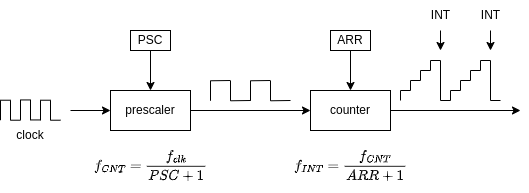

The diagram above was exported from draw.io. Its source (the exported page's mxGraphModel, read from the mxfile embedded in the PNG):
<mxGraphModel dx="734" dy="533" grid="1" gridSize="10" guides="1" tooltips="1" connect="1" arrows="1" fold="1" page="1" pageScale="1" pageWidth="850" pageHeight="1100" math="1" shadow="0">
  <root>
    <mxCell id="0" />
    <mxCell id="1" parent="0" />
    <mxCell id="33" style="edgeStyle=none;html=1;entryX=0;entryY=0.5;entryDx=0;entryDy=0;" edge="1" parent="1" source="4" target="28">
      <mxGeometry relative="1" as="geometry" />
    </mxCell>
    <mxCell id="4" value="prescaler" style="rounded=0;whiteSpace=wrap;html=1;" vertex="1" parent="1">
      <mxGeometry x="190" y="370" width="80" height="40" as="geometry" />
    </mxCell>
    <mxCell id="6" value="" style="endArrow=none;html=1;" edge="1" parent="1">
      <mxGeometry width="50" height="50" relative="1" as="geometry">
        <mxPoint x="80" y="399.72" as="sourcePoint" />
        <mxPoint x="80" y="379.72" as="targetPoint" />
      </mxGeometry>
    </mxCell>
    <mxCell id="7" value="" style="endArrow=none;html=1;" edge="1" parent="1">
      <mxGeometry width="50" height="50" relative="1" as="geometry">
        <mxPoint x="90" y="379.72" as="sourcePoint" />
        <mxPoint x="80" y="379.72" as="targetPoint" />
      </mxGeometry>
    </mxCell>
    <mxCell id="8" value="" style="endArrow=none;html=1;" edge="1" parent="1">
      <mxGeometry width="50" height="50" relative="1" as="geometry">
        <mxPoint x="90" y="399.72" as="sourcePoint" />
        <mxPoint x="90" y="379.72" as="targetPoint" />
      </mxGeometry>
    </mxCell>
    <mxCell id="9" value="" style="endArrow=none;html=1;" edge="1" parent="1">
      <mxGeometry width="50" height="50" relative="1" as="geometry">
        <mxPoint x="100" y="399.72" as="sourcePoint" />
        <mxPoint x="90" y="399.72" as="targetPoint" />
      </mxGeometry>
    </mxCell>
    <mxCell id="10" value="" style="endArrow=none;html=1;" edge="1" parent="1">
      <mxGeometry width="50" height="50" relative="1" as="geometry">
        <mxPoint x="100.00000000000006" y="399.44000000000005" as="sourcePoint" />
        <mxPoint x="100.00000000000006" y="379.44000000000005" as="targetPoint" />
      </mxGeometry>
    </mxCell>
    <mxCell id="11" value="" style="endArrow=none;html=1;" edge="1" parent="1">
      <mxGeometry width="50" height="50" relative="1" as="geometry">
        <mxPoint x="110.00000000000006" y="379.44000000000005" as="sourcePoint" />
        <mxPoint x="100.00000000000006" y="379.44000000000005" as="targetPoint" />
      </mxGeometry>
    </mxCell>
    <mxCell id="12" value="" style="endArrow=none;html=1;" edge="1" parent="1">
      <mxGeometry width="50" height="50" relative="1" as="geometry">
        <mxPoint x="110.00000000000006" y="399.44000000000005" as="sourcePoint" />
        <mxPoint x="110.00000000000006" y="379.44000000000005" as="targetPoint" />
      </mxGeometry>
    </mxCell>
    <mxCell id="13" value="" style="endArrow=none;html=1;" edge="1" parent="1">
      <mxGeometry width="50" height="50" relative="1" as="geometry">
        <mxPoint x="120.00000000000006" y="399.44000000000005" as="sourcePoint" />
        <mxPoint x="110.00000000000006" y="399.44000000000005" as="targetPoint" />
      </mxGeometry>
    </mxCell>
    <mxCell id="22" value="" style="endArrow=none;html=1;" edge="1" parent="1">
      <mxGeometry width="50" height="50" relative="1" as="geometry">
        <mxPoint x="120.00000000000006" y="399.72" as="sourcePoint" />
        <mxPoint x="120.00000000000006" y="379.72" as="targetPoint" />
      </mxGeometry>
    </mxCell>
    <mxCell id="23" value="" style="endArrow=none;html=1;" edge="1" parent="1">
      <mxGeometry width="50" height="50" relative="1" as="geometry">
        <mxPoint x="130.00000000000006" y="379.72" as="sourcePoint" />
        <mxPoint x="120.00000000000006" y="379.72" as="targetPoint" />
      </mxGeometry>
    </mxCell>
    <mxCell id="24" value="" style="endArrow=none;html=1;" edge="1" parent="1">
      <mxGeometry width="50" height="50" relative="1" as="geometry">
        <mxPoint x="130.00000000000006" y="399.72" as="sourcePoint" />
        <mxPoint x="130.00000000000006" y="379.72" as="targetPoint" />
      </mxGeometry>
    </mxCell>
    <mxCell id="25" value="" style="endArrow=none;html=1;" edge="1" parent="1">
      <mxGeometry width="50" height="50" relative="1" as="geometry">
        <mxPoint x="140.00000000000006" y="399.72" as="sourcePoint" />
        <mxPoint x="130.00000000000006" y="399.72" as="targetPoint" />
      </mxGeometry>
    </mxCell>
    <mxCell id="26" value="clock" style="text;html=1;strokeColor=none;fillColor=none;align=center;verticalAlign=middle;whiteSpace=wrap;rounded=0;" vertex="1" parent="1">
      <mxGeometry x="80" y="400" width="60" height="30" as="geometry" />
    </mxCell>
    <mxCell id="48" style="edgeStyle=none;html=1;" edge="1" parent="1" source="28">
      <mxGeometry relative="1" as="geometry">
        <mxPoint x="600" y="390" as="targetPoint" />
      </mxGeometry>
    </mxCell>
    <mxCell id="28" value="counter" style="rounded=0;whiteSpace=wrap;html=1;" vertex="1" parent="1">
      <mxGeometry x="390" y="370" width="80" height="40" as="geometry" />
    </mxCell>
    <mxCell id="32" value="" style="endArrow=classic;html=1;entryX=0;entryY=0.5;entryDx=0;entryDy=0;" edge="1" parent="1" target="4">
      <mxGeometry width="50" height="50" relative="1" as="geometry">
        <mxPoint x="150" y="390" as="sourcePoint" />
        <mxPoint x="310" y="390" as="targetPoint" />
      </mxGeometry>
    </mxCell>
    <mxCell id="36" style="edgeStyle=none;html=1;" edge="1" parent="1" source="35" target="28">
      <mxGeometry relative="1" as="geometry" />
    </mxCell>
    <mxCell id="35" value="ARR" style="rounded=0;whiteSpace=wrap;html=1;" vertex="1" parent="1">
      <mxGeometry x="410" y="310" width="40" height="20" as="geometry" />
    </mxCell>
    <mxCell id="38" style="edgeStyle=none;html=1;entryX=0.5;entryY=0;entryDx=0;entryDy=0;" edge="1" parent="1" source="37" target="4">
      <mxGeometry relative="1" as="geometry" />
    </mxCell>
    <mxCell id="37" value="PSC" style="rounded=0;whiteSpace=wrap;html=1;" vertex="1" parent="1">
      <mxGeometry x="210" y="310" width="40" height="20" as="geometry" />
    </mxCell>
    <mxCell id="39" value="" style="endArrow=none;html=1;" edge="1" parent="1">
      <mxGeometry width="50" height="50" relative="1" as="geometry">
        <mxPoint x="290" y="380.28000000000003" as="sourcePoint" />
        <mxPoint x="290" y="360.28000000000003" as="targetPoint" />
      </mxGeometry>
    </mxCell>
    <mxCell id="40" value="" style="endArrow=none;html=1;" edge="1" parent="1">
      <mxGeometry width="50" height="50" relative="1" as="geometry">
        <mxPoint x="310" y="360" as="sourcePoint" />
        <mxPoint x="290" y="360.28000000000003" as="targetPoint" />
      </mxGeometry>
    </mxCell>
    <mxCell id="41" value="" style="endArrow=none;html=1;" edge="1" parent="1">
      <mxGeometry width="50" height="50" relative="1" as="geometry">
        <mxPoint x="310" y="380.28000000000003" as="sourcePoint" />
        <mxPoint x="310" y="360.28000000000003" as="targetPoint" />
      </mxGeometry>
    </mxCell>
    <mxCell id="42" value="" style="endArrow=none;html=1;" edge="1" parent="1">
      <mxGeometry width="50" height="50" relative="1" as="geometry">
        <mxPoint x="330" y="380" as="sourcePoint" />
        <mxPoint x="310" y="380.28000000000003" as="targetPoint" />
      </mxGeometry>
    </mxCell>
    <mxCell id="44" value="" style="endArrow=none;html=1;" edge="1" parent="1">
      <mxGeometry width="50" height="50" relative="1" as="geometry">
        <mxPoint x="330" y="380.28" as="sourcePoint" />
        <mxPoint x="330" y="360.28" as="targetPoint" />
      </mxGeometry>
    </mxCell>
    <mxCell id="45" value="" style="endArrow=none;html=1;" edge="1" parent="1">
      <mxGeometry width="50" height="50" relative="1" as="geometry">
        <mxPoint x="350" y="360" as="sourcePoint" />
        <mxPoint x="330" y="360.28" as="targetPoint" />
      </mxGeometry>
    </mxCell>
    <mxCell id="46" value="" style="endArrow=none;html=1;" edge="1" parent="1">
      <mxGeometry width="50" height="50" relative="1" as="geometry">
        <mxPoint x="350" y="380.28" as="sourcePoint" />
        <mxPoint x="350" y="360.28" as="targetPoint" />
      </mxGeometry>
    </mxCell>
    <mxCell id="47" value="" style="endArrow=none;html=1;" edge="1" parent="1">
      <mxGeometry width="50" height="50" relative="1" as="geometry">
        <mxPoint x="370" y="380" as="sourcePoint" />
        <mxPoint x="350" y="380.28" as="targetPoint" />
      </mxGeometry>
    </mxCell>
    <mxCell id="49" value="" style="endArrow=none;html=1;" edge="1" parent="1">
      <mxGeometry width="50" height="50" relative="1" as="geometry">
        <mxPoint x="480" y="380" as="sourcePoint" />
        <mxPoint x="480" y="370" as="targetPoint" />
      </mxGeometry>
    </mxCell>
    <mxCell id="50" value="" style="endArrow=none;html=1;" edge="1" parent="1">
      <mxGeometry width="50" height="50" relative="1" as="geometry">
        <mxPoint x="490" y="370" as="sourcePoint" />
        <mxPoint x="480" y="370" as="targetPoint" />
      </mxGeometry>
    </mxCell>
    <mxCell id="51" value="" style="endArrow=none;html=1;" edge="1" parent="1">
      <mxGeometry width="50" height="50" relative="1" as="geometry">
        <mxPoint x="490" y="370" as="sourcePoint" />
        <mxPoint x="490" y="360" as="targetPoint" />
      </mxGeometry>
    </mxCell>
    <mxCell id="52" value="" style="endArrow=none;html=1;" edge="1" parent="1">
      <mxGeometry width="50" height="50" relative="1" as="geometry">
        <mxPoint x="500" y="360" as="sourcePoint" />
        <mxPoint x="490" y="360" as="targetPoint" />
      </mxGeometry>
    </mxCell>
    <mxCell id="53" value="" style="endArrow=none;html=1;" edge="1" parent="1">
      <mxGeometry width="50" height="50" relative="1" as="geometry">
        <mxPoint x="500" y="360" as="sourcePoint" />
        <mxPoint x="500" y="350" as="targetPoint" />
      </mxGeometry>
    </mxCell>
    <mxCell id="54" value="" style="endArrow=none;html=1;" edge="1" parent="1">
      <mxGeometry width="50" height="50" relative="1" as="geometry">
        <mxPoint x="510" y="350" as="sourcePoint" />
        <mxPoint x="500" y="350" as="targetPoint" />
      </mxGeometry>
    </mxCell>
    <mxCell id="55" value="" style="endArrow=none;html=1;" edge="1" parent="1">
      <mxGeometry width="50" height="50" relative="1" as="geometry">
        <mxPoint x="510" y="350" as="sourcePoint" />
        <mxPoint x="510" y="340" as="targetPoint" />
      </mxGeometry>
    </mxCell>
    <mxCell id="56" value="" style="endArrow=none;html=1;" edge="1" parent="1">
      <mxGeometry width="50" height="50" relative="1" as="geometry">
        <mxPoint x="520" y="340" as="sourcePoint" />
        <mxPoint x="510" y="340" as="targetPoint" />
      </mxGeometry>
    </mxCell>
    <mxCell id="57" value="" style="endArrow=none;html=1;" edge="1" parent="1">
      <mxGeometry width="50" height="50" relative="1" as="geometry">
        <mxPoint x="520" y="380" as="sourcePoint" />
        <mxPoint x="520" y="340" as="targetPoint" />
      </mxGeometry>
    </mxCell>
    <mxCell id="58" value="" style="endArrow=none;html=1;" edge="1" parent="1">
      <mxGeometry width="50" height="50" relative="1" as="geometry">
        <mxPoint x="530" y="380" as="sourcePoint" />
        <mxPoint x="520" y="380" as="targetPoint" />
      </mxGeometry>
    </mxCell>
    <mxCell id="69" value="" style="endArrow=none;html=1;" edge="1" parent="1">
      <mxGeometry width="50" height="50" relative="1" as="geometry">
        <mxPoint x="530" y="380" as="sourcePoint" />
        <mxPoint x="530" y="370" as="targetPoint" />
      </mxGeometry>
    </mxCell>
    <mxCell id="70" value="" style="endArrow=none;html=1;" edge="1" parent="1">
      <mxGeometry width="50" height="50" relative="1" as="geometry">
        <mxPoint x="540" y="370" as="sourcePoint" />
        <mxPoint x="530" y="370" as="targetPoint" />
      </mxGeometry>
    </mxCell>
    <mxCell id="71" value="" style="endArrow=none;html=1;" edge="1" parent="1">
      <mxGeometry width="50" height="50" relative="1" as="geometry">
        <mxPoint x="540" y="370" as="sourcePoint" />
        <mxPoint x="540" y="360" as="targetPoint" />
      </mxGeometry>
    </mxCell>
    <mxCell id="72" value="" style="endArrow=none;html=1;" edge="1" parent="1">
      <mxGeometry width="50" height="50" relative="1" as="geometry">
        <mxPoint x="550" y="360" as="sourcePoint" />
        <mxPoint x="540" y="360" as="targetPoint" />
      </mxGeometry>
    </mxCell>
    <mxCell id="73" value="" style="endArrow=none;html=1;" edge="1" parent="1">
      <mxGeometry width="50" height="50" relative="1" as="geometry">
        <mxPoint x="550" y="360" as="sourcePoint" />
        <mxPoint x="550" y="350" as="targetPoint" />
      </mxGeometry>
    </mxCell>
    <mxCell id="74" value="" style="endArrow=none;html=1;" edge="1" parent="1">
      <mxGeometry width="50" height="50" relative="1" as="geometry">
        <mxPoint x="560" y="350" as="sourcePoint" />
        <mxPoint x="550" y="350" as="targetPoint" />
      </mxGeometry>
    </mxCell>
    <mxCell id="75" value="" style="endArrow=none;html=1;" edge="1" parent="1">
      <mxGeometry width="50" height="50" relative="1" as="geometry">
        <mxPoint x="560" y="350" as="sourcePoint" />
        <mxPoint x="560" y="340" as="targetPoint" />
      </mxGeometry>
    </mxCell>
    <mxCell id="76" value="" style="endArrow=none;html=1;" edge="1" parent="1">
      <mxGeometry width="50" height="50" relative="1" as="geometry">
        <mxPoint x="570" y="340" as="sourcePoint" />
        <mxPoint x="560" y="340" as="targetPoint" />
      </mxGeometry>
    </mxCell>
    <mxCell id="77" value="" style="endArrow=none;html=1;" edge="1" parent="1">
      <mxGeometry width="50" height="50" relative="1" as="geometry">
        <mxPoint x="570" y="380" as="sourcePoint" />
        <mxPoint x="570" y="340" as="targetPoint" />
      </mxGeometry>
    </mxCell>
    <mxCell id="78" value="" style="endArrow=none;html=1;" edge="1" parent="1">
      <mxGeometry width="50" height="50" relative="1" as="geometry">
        <mxPoint x="580" y="380" as="sourcePoint" />
        <mxPoint x="570" y="380" as="targetPoint" />
      </mxGeometry>
    </mxCell>
    <mxCell id="79" value="$$f_{CNT} = \frac{f_{clk}}{PSC + 1}$$" style="text;html=1;align=center;verticalAlign=middle;resizable=0;points=[];autosize=1;strokeColor=none;fillColor=none;" vertex="1" parent="1">
      <mxGeometry x="120" y="430" width="220" height="30" as="geometry" />
    </mxCell>
    <mxCell id="80" value="$$f_{INT} = \frac{f_{CNT}}{ARR + 1}$$" style="text;html=1;align=center;verticalAlign=middle;resizable=0;points=[];autosize=1;strokeColor=none;fillColor=none;" vertex="1" parent="1">
      <mxGeometry x="315" y="430" width="230" height="30" as="geometry" />
    </mxCell>
    <mxCell id="81" value="" style="endArrow=classic;html=1;" edge="1" parent="1">
      <mxGeometry width="50" height="50" relative="1" as="geometry">
        <mxPoint x="520" y="310" as="sourcePoint" />
        <mxPoint x="520" y="330" as="targetPoint" />
      </mxGeometry>
    </mxCell>
    <mxCell id="82" value="" style="endArrow=classic;html=1;" edge="1" parent="1">
      <mxGeometry width="50" height="50" relative="1" as="geometry">
        <mxPoint x="570" y="310" as="sourcePoint" />
        <mxPoint x="570" y="330" as="targetPoint" />
      </mxGeometry>
    </mxCell>
    <mxCell id="83" value="INT" style="text;html=1;align=center;verticalAlign=middle;resizable=0;points=[];autosize=1;strokeColor=none;fillColor=none;" vertex="1" parent="1">
      <mxGeometry x="500" y="280" width="40" height="30" as="geometry" />
    </mxCell>
    <mxCell id="84" value="INT" style="text;html=1;align=center;verticalAlign=middle;resizable=0;points=[];autosize=1;strokeColor=none;fillColor=none;" vertex="1" parent="1">
      <mxGeometry x="550" y="280" width="40" height="30" as="geometry" />
    </mxCell>
  </root>
</mxGraphModel>